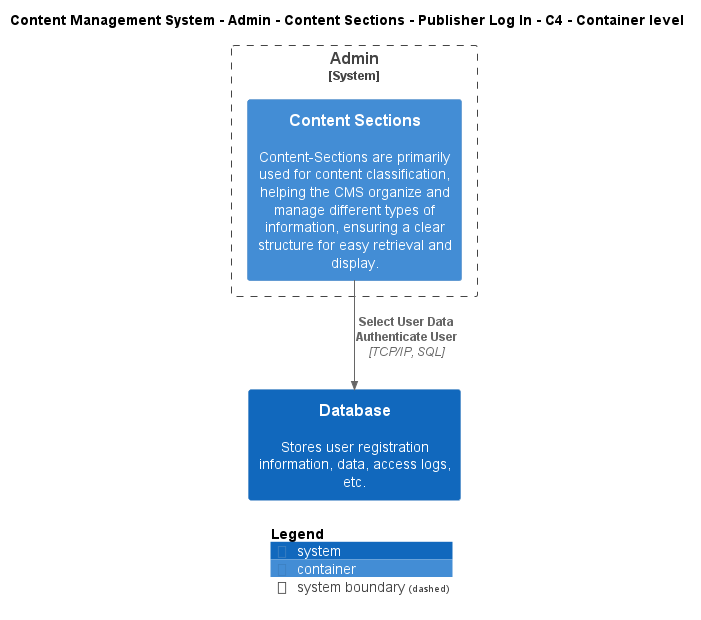

The diagram above was rendered by PlantUML. Its source (embedded in the PNG):
@startuml
!include ..\..\..\..\..\..\..\.c4s\C4_Container.puml

AddElementTag("c4interflow:lifecycle:new", $bgColor=green, $fontColor=#ffffff, $borderColor=green, $shadowing="False")
AddElementTag("c4interflow:lifecycle:changed", $bgColor=orange, $fontColor=#ffffff, $borderColor=orange, $shadowing="False")
AddElementTag("c4interflow:lifecycle:removed", $bgColor=red, $fontColor=#ffffff, $borderColor=red, $shadowing="False")

AddRelTag("c4interflow:lifecycle:new", $textColor=green, $lineColor=green)
AddRelTag("c4interflow:lifecycle:changed", $textColor=orange, $lineColor=orange)
AddRelTag("c4interflow:lifecycle:removed", $textColor=red, $lineColor=red)

SHOW_PERSON_PORTRAIT()
LAYOUT_TOP_DOWN()

skinparam linetype polyline

title Content Management System - Admin - Content Sections - Publisher Log In - C4 - Container level


System_Boundary(ContentManagementSystem.SoftwareSystems.Admin, "Admin") {
    Container(ContentManagementSystem.SoftwareSystems.Admin.Containers.ContentSections, "Content Sections", "", "Content-Sections are primarily used for content classification, helping the CMS organize and manage different types of information, ensuring a clear structure for easy retrieval and display.")
}
System(ContentManagementSystem.SoftwareSystems.Database, "Database", "Stores user registration information, data, access logs, etc.")

Rel(ContentManagementSystem.SoftwareSystems.Admin.Containers.ContentSections, ContentManagementSystem.SoftwareSystems.Database, "Select User Data\nAuthenticate User", "TCP/IP, SQL", $tags="protocol:tcp/ip, sql")


SHOW_LEGEND()
@enduml